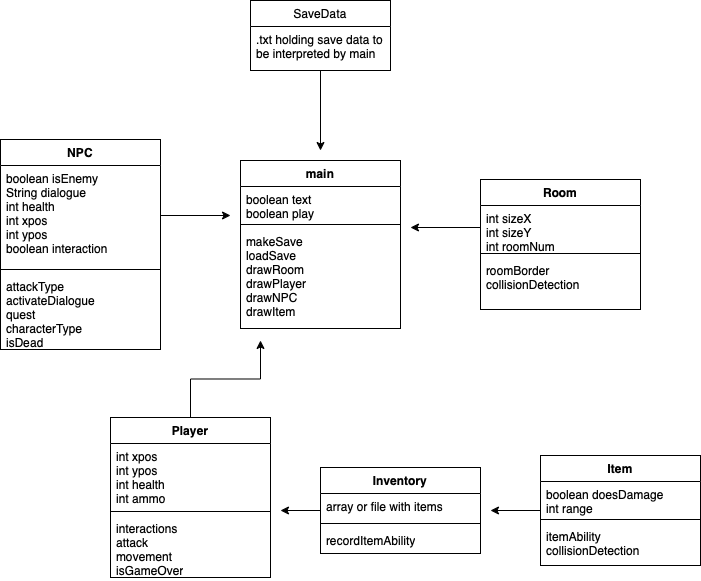

The diagram above was exported from draw.io. Its source (the exported page's mxGraphModel, read from the mxfile embedded in the PNG):
<mxGraphModel dx="899" dy="716" grid="1" gridSize="10" guides="1" tooltips="1" connect="1" arrows="1" fold="1" page="1" pageScale="1" pageWidth="850" pageHeight="1100" math="0" shadow="0">
  <root>
    <mxCell id="0" />
    <mxCell id="1" parent="0" />
    <mxCell id="WcxCzFHsj-WsMXpF1m5f-1" value="main" style="swimlane;fontStyle=1;align=center;verticalAlign=top;childLayout=stackLayout;horizontal=1;startSize=26;horizontalStack=0;resizeParent=1;resizeParentMax=0;resizeLast=0;collapsible=1;marginBottom=0;whiteSpace=wrap;html=1;" vertex="1" parent="1">
      <mxGeometry x="360" y="200" width="160" height="168" as="geometry" />
    </mxCell>
    <mxCell id="WcxCzFHsj-WsMXpF1m5f-2" value="boolean text&lt;br&gt;boolean play" style="text;strokeColor=none;fillColor=none;align=left;verticalAlign=top;spacingLeft=4;spacingRight=4;overflow=hidden;rotatable=0;points=[[0,0.5],[1,0.5]];portConstraint=eastwest;whiteSpace=wrap;html=1;" vertex="1" parent="WcxCzFHsj-WsMXpF1m5f-1">
      <mxGeometry y="26" width="160" height="34" as="geometry" />
    </mxCell>
    <mxCell id="WcxCzFHsj-WsMXpF1m5f-3" value="" style="line;strokeWidth=1;fillColor=none;align=left;verticalAlign=middle;spacingTop=-1;spacingLeft=3;spacingRight=3;rotatable=0;labelPosition=right;points=[];portConstraint=eastwest;strokeColor=inherit;" vertex="1" parent="WcxCzFHsj-WsMXpF1m5f-1">
      <mxGeometry y="60" width="160" height="8" as="geometry" />
    </mxCell>
    <mxCell id="WcxCzFHsj-WsMXpF1m5f-4" value="makeSave&lt;br&gt;loadSave&lt;br&gt;drawRoom&lt;br&gt;drawPlayer&lt;br&gt;drawNPC&lt;br&gt;drawItem" style="text;strokeColor=none;fillColor=none;align=left;verticalAlign=top;spacingLeft=4;spacingRight=4;overflow=hidden;rotatable=0;points=[[0,0.5],[1,0.5]];portConstraint=eastwest;whiteSpace=wrap;html=1;" vertex="1" parent="WcxCzFHsj-WsMXpF1m5f-1">
      <mxGeometry y="68" width="160" height="100" as="geometry" />
    </mxCell>
    <mxCell id="WcxCzFHsj-WsMXpF1m5f-38" style="edgeStyle=orthogonalEdgeStyle;rounded=0;orthogonalLoop=1;jettySize=auto;html=1;" edge="1" parent="1" source="WcxCzFHsj-WsMXpF1m5f-5">
      <mxGeometry relative="1" as="geometry">
        <mxPoint x="380" y="380" as="targetPoint" />
      </mxGeometry>
    </mxCell>
    <mxCell id="WcxCzFHsj-WsMXpF1m5f-5" value="Player" style="swimlane;fontStyle=1;align=center;verticalAlign=top;childLayout=stackLayout;horizontal=1;startSize=26;horizontalStack=0;resizeParent=1;resizeParentMax=0;resizeLast=0;collapsible=1;marginBottom=0;whiteSpace=wrap;html=1;" vertex="1" parent="1">
      <mxGeometry x="230" y="457" width="160" height="160" as="geometry" />
    </mxCell>
    <mxCell id="WcxCzFHsj-WsMXpF1m5f-6" value="int xpos&lt;br&gt;int ypos&lt;br&gt;int health&lt;br&gt;int ammo" style="text;strokeColor=none;fillColor=none;align=left;verticalAlign=top;spacingLeft=4;spacingRight=4;overflow=hidden;rotatable=0;points=[[0,0.5],[1,0.5]];portConstraint=eastwest;whiteSpace=wrap;html=1;" vertex="1" parent="WcxCzFHsj-WsMXpF1m5f-5">
      <mxGeometry y="26" width="160" height="64" as="geometry" />
    </mxCell>
    <mxCell id="WcxCzFHsj-WsMXpF1m5f-7" value="" style="line;strokeWidth=1;fillColor=none;align=left;verticalAlign=middle;spacingTop=-1;spacingLeft=3;spacingRight=3;rotatable=0;labelPosition=right;points=[];portConstraint=eastwest;strokeColor=inherit;" vertex="1" parent="WcxCzFHsj-WsMXpF1m5f-5">
      <mxGeometry y="90" width="160" height="8" as="geometry" />
    </mxCell>
    <mxCell id="WcxCzFHsj-WsMXpF1m5f-8" value="interactions&lt;br&gt;attack&lt;br&gt;movement&lt;br&gt;isGameOver" style="text;strokeColor=none;fillColor=none;align=left;verticalAlign=top;spacingLeft=4;spacingRight=4;overflow=hidden;rotatable=0;points=[[0,0.5],[1,0.5]];portConstraint=eastwest;whiteSpace=wrap;html=1;" vertex="1" parent="WcxCzFHsj-WsMXpF1m5f-5">
      <mxGeometry y="98" width="160" height="62" as="geometry" />
    </mxCell>
    <mxCell id="WcxCzFHsj-WsMXpF1m5f-9" value="NPC" style="swimlane;fontStyle=1;align=center;verticalAlign=top;childLayout=stackLayout;horizontal=1;startSize=26;horizontalStack=0;resizeParent=1;resizeParentMax=0;resizeLast=0;collapsible=1;marginBottom=0;whiteSpace=wrap;html=1;" vertex="1" parent="1">
      <mxGeometry x="120" y="179" width="160" height="210" as="geometry" />
    </mxCell>
    <mxCell id="WcxCzFHsj-WsMXpF1m5f-34" style="edgeStyle=orthogonalEdgeStyle;rounded=0;orthogonalLoop=1;jettySize=auto;html=1;" edge="1" parent="WcxCzFHsj-WsMXpF1m5f-9" source="WcxCzFHsj-WsMXpF1m5f-10">
      <mxGeometry relative="1" as="geometry">
        <mxPoint x="230" y="76" as="targetPoint" />
      </mxGeometry>
    </mxCell>
    <mxCell id="WcxCzFHsj-WsMXpF1m5f-10" value="boolean isEnemy&lt;br&gt;String dialogue&lt;br&gt;int health&lt;br&gt;int xpos&lt;br&gt;int ypos&lt;br&gt;boolean interaction&lt;br&gt;" style="text;strokeColor=none;fillColor=none;align=left;verticalAlign=top;spacingLeft=4;spacingRight=4;overflow=hidden;rotatable=0;points=[[0,0.5],[1,0.5]];portConstraint=eastwest;whiteSpace=wrap;html=1;" vertex="1" parent="WcxCzFHsj-WsMXpF1m5f-9">
      <mxGeometry y="26" width="160" height="100" as="geometry" />
    </mxCell>
    <mxCell id="WcxCzFHsj-WsMXpF1m5f-11" value="" style="line;strokeWidth=1;fillColor=none;align=left;verticalAlign=middle;spacingTop=-1;spacingLeft=3;spacingRight=3;rotatable=0;labelPosition=right;points=[];portConstraint=eastwest;strokeColor=inherit;" vertex="1" parent="WcxCzFHsj-WsMXpF1m5f-9">
      <mxGeometry y="126" width="160" height="8" as="geometry" />
    </mxCell>
    <mxCell id="WcxCzFHsj-WsMXpF1m5f-12" value="attackType&lt;br&gt;activateDialogue&lt;br&gt;quest&lt;br&gt;characterType&lt;br&gt;isDead" style="text;strokeColor=none;fillColor=none;align=left;verticalAlign=top;spacingLeft=4;spacingRight=4;overflow=hidden;rotatable=0;points=[[0,0.5],[1,0.5]];portConstraint=eastwest;whiteSpace=wrap;html=1;" vertex="1" parent="WcxCzFHsj-WsMXpF1m5f-9">
      <mxGeometry y="134" width="160" height="76" as="geometry" />
    </mxCell>
    <mxCell id="WcxCzFHsj-WsMXpF1m5f-13" value="Room" style="swimlane;fontStyle=1;align=center;verticalAlign=top;childLayout=stackLayout;horizontal=1;startSize=26;horizontalStack=0;resizeParent=1;resizeParentMax=0;resizeLast=0;collapsible=1;marginBottom=0;whiteSpace=wrap;html=1;" vertex="1" parent="1">
      <mxGeometry x="600" y="219" width="160" height="130" as="geometry" />
    </mxCell>
    <mxCell id="WcxCzFHsj-WsMXpF1m5f-35" style="edgeStyle=orthogonalEdgeStyle;rounded=0;orthogonalLoop=1;jettySize=auto;html=1;" edge="1" parent="WcxCzFHsj-WsMXpF1m5f-13" source="WcxCzFHsj-WsMXpF1m5f-14">
      <mxGeometry relative="1" as="geometry">
        <mxPoint x="-70" y="48" as="targetPoint" />
      </mxGeometry>
    </mxCell>
    <mxCell id="WcxCzFHsj-WsMXpF1m5f-14" value="int sizeX&lt;br&gt;int sizeY&lt;br&gt;int roomNum" style="text;strokeColor=none;fillColor=none;align=left;verticalAlign=top;spacingLeft=4;spacingRight=4;overflow=hidden;rotatable=0;points=[[0,0.5],[1,0.5]];portConstraint=eastwest;whiteSpace=wrap;html=1;" vertex="1" parent="WcxCzFHsj-WsMXpF1m5f-13">
      <mxGeometry y="26" width="160" height="44" as="geometry" />
    </mxCell>
    <mxCell id="WcxCzFHsj-WsMXpF1m5f-15" value="" style="line;strokeWidth=1;fillColor=none;align=left;verticalAlign=middle;spacingTop=-1;spacingLeft=3;spacingRight=3;rotatable=0;labelPosition=right;points=[];portConstraint=eastwest;strokeColor=inherit;" vertex="1" parent="WcxCzFHsj-WsMXpF1m5f-13">
      <mxGeometry y="70" width="160" height="8" as="geometry" />
    </mxCell>
    <mxCell id="WcxCzFHsj-WsMXpF1m5f-16" value="roomBorder&lt;br&gt;collisionDetection" style="text;strokeColor=none;fillColor=none;align=left;verticalAlign=top;spacingLeft=4;spacingRight=4;overflow=hidden;rotatable=0;points=[[0,0.5],[1,0.5]];portConstraint=eastwest;whiteSpace=wrap;html=1;" vertex="1" parent="WcxCzFHsj-WsMXpF1m5f-13">
      <mxGeometry y="78" width="160" height="52" as="geometry" />
    </mxCell>
    <mxCell id="WcxCzFHsj-WsMXpF1m5f-36" style="edgeStyle=orthogonalEdgeStyle;rounded=0;orthogonalLoop=1;jettySize=auto;html=1;" edge="1" parent="1" source="WcxCzFHsj-WsMXpF1m5f-17">
      <mxGeometry relative="1" as="geometry">
        <mxPoint x="610" y="550" as="targetPoint" />
      </mxGeometry>
    </mxCell>
    <mxCell id="WcxCzFHsj-WsMXpF1m5f-17" value="Item" style="swimlane;fontStyle=1;align=center;verticalAlign=top;childLayout=stackLayout;horizontal=1;startSize=26;horizontalStack=0;resizeParent=1;resizeParentMax=0;resizeLast=0;collapsible=1;marginBottom=0;whiteSpace=wrap;html=1;" vertex="1" parent="1">
      <mxGeometry x="660" y="495" width="160" height="110" as="geometry" />
    </mxCell>
    <mxCell id="WcxCzFHsj-WsMXpF1m5f-18" value="boolean doesDamage&lt;br&gt;int range" style="text;strokeColor=none;fillColor=none;align=left;verticalAlign=top;spacingLeft=4;spacingRight=4;overflow=hidden;rotatable=0;points=[[0,0.5],[1,0.5]];portConstraint=eastwest;whiteSpace=wrap;html=1;" vertex="1" parent="WcxCzFHsj-WsMXpF1m5f-17">
      <mxGeometry y="26" width="160" height="34" as="geometry" />
    </mxCell>
    <mxCell id="WcxCzFHsj-WsMXpF1m5f-19" value="" style="line;strokeWidth=1;fillColor=none;align=left;verticalAlign=middle;spacingTop=-1;spacingLeft=3;spacingRight=3;rotatable=0;labelPosition=right;points=[];portConstraint=eastwest;strokeColor=inherit;" vertex="1" parent="WcxCzFHsj-WsMXpF1m5f-17">
      <mxGeometry y="60" width="160" height="8" as="geometry" />
    </mxCell>
    <mxCell id="WcxCzFHsj-WsMXpF1m5f-20" value="itemAbility&lt;br&gt;collisionDetection" style="text;strokeColor=none;fillColor=none;align=left;verticalAlign=top;spacingLeft=4;spacingRight=4;overflow=hidden;rotatable=0;points=[[0,0.5],[1,0.5]];portConstraint=eastwest;whiteSpace=wrap;html=1;" vertex="1" parent="WcxCzFHsj-WsMXpF1m5f-17">
      <mxGeometry y="68" width="160" height="42" as="geometry" />
    </mxCell>
    <mxCell id="WcxCzFHsj-WsMXpF1m5f-37" style="edgeStyle=orthogonalEdgeStyle;rounded=0;orthogonalLoop=1;jettySize=auto;html=1;" edge="1" parent="1" source="WcxCzFHsj-WsMXpF1m5f-21">
      <mxGeometry relative="1" as="geometry">
        <mxPoint x="400" y="550" as="targetPoint" />
      </mxGeometry>
    </mxCell>
    <mxCell id="WcxCzFHsj-WsMXpF1m5f-21" value="Inventory" style="swimlane;fontStyle=1;align=center;verticalAlign=top;childLayout=stackLayout;horizontal=1;startSize=26;horizontalStack=0;resizeParent=1;resizeParentMax=0;resizeLast=0;collapsible=1;marginBottom=0;whiteSpace=wrap;html=1;" vertex="1" parent="1">
      <mxGeometry x="440" y="507" width="160" height="86" as="geometry" />
    </mxCell>
    <mxCell id="WcxCzFHsj-WsMXpF1m5f-22" value="array or file with items" style="text;strokeColor=none;fillColor=none;align=left;verticalAlign=top;spacingLeft=4;spacingRight=4;overflow=hidden;rotatable=0;points=[[0,0.5],[1,0.5]];portConstraint=eastwest;whiteSpace=wrap;html=1;" vertex="1" parent="WcxCzFHsj-WsMXpF1m5f-21">
      <mxGeometry y="26" width="160" height="26" as="geometry" />
    </mxCell>
    <mxCell id="WcxCzFHsj-WsMXpF1m5f-23" value="" style="line;strokeWidth=1;fillColor=none;align=left;verticalAlign=middle;spacingTop=-1;spacingLeft=3;spacingRight=3;rotatable=0;labelPosition=right;points=[];portConstraint=eastwest;strokeColor=inherit;" vertex="1" parent="WcxCzFHsj-WsMXpF1m5f-21">
      <mxGeometry y="52" width="160" height="8" as="geometry" />
    </mxCell>
    <mxCell id="WcxCzFHsj-WsMXpF1m5f-24" value="recordItemAbility" style="text;strokeColor=none;fillColor=none;align=left;verticalAlign=top;spacingLeft=4;spacingRight=4;overflow=hidden;rotatable=0;points=[[0,0.5],[1,0.5]];portConstraint=eastwest;whiteSpace=wrap;html=1;" vertex="1" parent="WcxCzFHsj-WsMXpF1m5f-21">
      <mxGeometry y="60" width="160" height="26" as="geometry" />
    </mxCell>
    <mxCell id="WcxCzFHsj-WsMXpF1m5f-33" style="edgeStyle=orthogonalEdgeStyle;rounded=0;orthogonalLoop=1;jettySize=auto;html=1;" edge="1" parent="1" source="WcxCzFHsj-WsMXpF1m5f-29">
      <mxGeometry relative="1" as="geometry">
        <mxPoint x="440" y="190" as="targetPoint" />
      </mxGeometry>
    </mxCell>
    <mxCell id="WcxCzFHsj-WsMXpF1m5f-29" value="SaveData" style="swimlane;fontStyle=0;childLayout=stackLayout;horizontal=1;startSize=26;fillColor=none;horizontalStack=0;resizeParent=1;resizeParentMax=0;resizeLast=0;collapsible=1;marginBottom=0;whiteSpace=wrap;html=1;" vertex="1" parent="1">
      <mxGeometry x="370" y="40" width="140" height="70" as="geometry" />
    </mxCell>
    <mxCell id="WcxCzFHsj-WsMXpF1m5f-30" value=".txt holding save data to be interpreted by main" style="text;strokeColor=none;fillColor=none;align=left;verticalAlign=top;spacingLeft=4;spacingRight=4;overflow=hidden;rotatable=0;points=[[0,0.5],[1,0.5]];portConstraint=eastwest;whiteSpace=wrap;html=1;" vertex="1" parent="WcxCzFHsj-WsMXpF1m5f-29">
      <mxGeometry y="26" width="140" height="44" as="geometry" />
    </mxCell>
  </root>
</mxGraphModel>